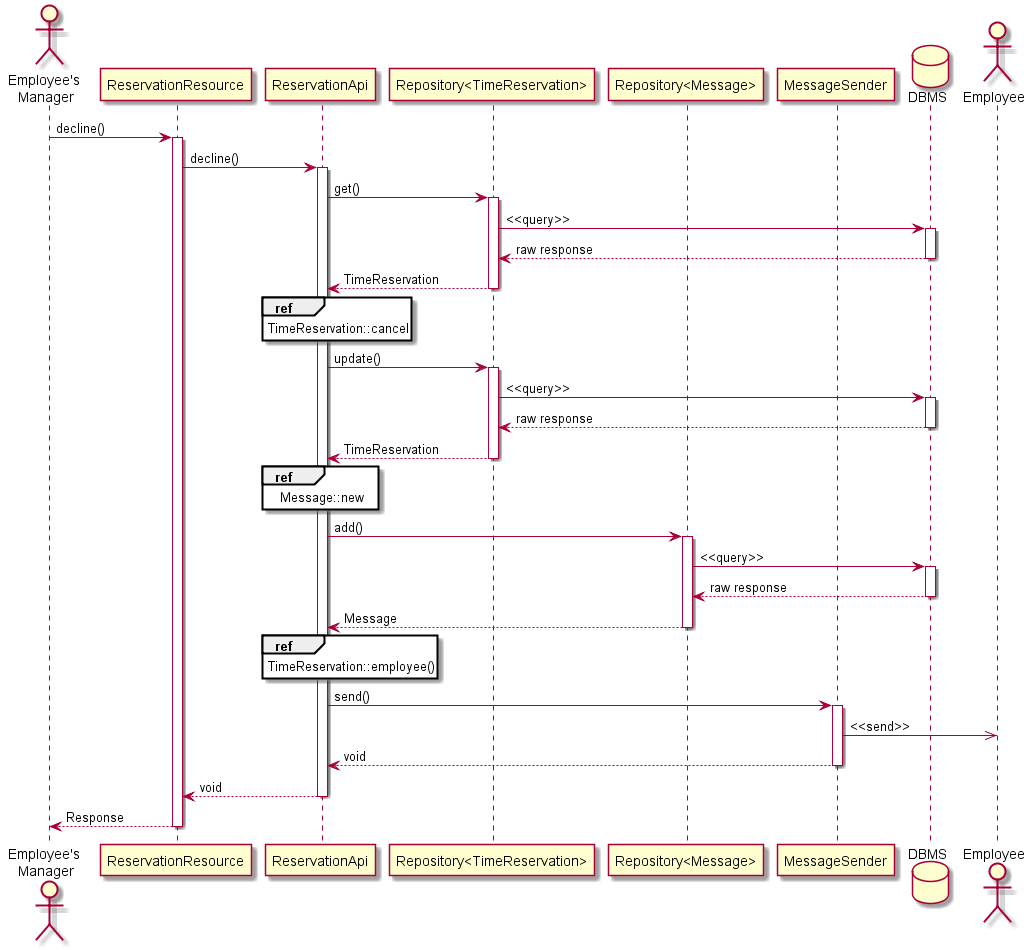

The diagram above was rendered by PlantUML. Its source (embedded in the PNG):
@startuml

actor "Employee's \nManager" as manager
participant ReservationResource as resource
participant ReservationApi as api
participant "Repository<TimeReservation>" as reservations
participant "Repository<Message>" as messages
participant MessageSender as sender
database DBMS
actor Employee as employee

manager -> resource : decline()
activate resource
resource -> api : decline()
activate api

''''' get desired reservation
api -> reservations : get()
activate reservations
reservations -> DBMS : <<query>>
activate DBMS
DBMS --> reservations : raw response
deactivate DBMS
reservations --> api : TimeReservation
deactivate reservations

''''' update working plan
ref over api : TimeReservation::cancel
api -> reservations : update()
activate reservations
reservations -> DBMS : <<query>>
activate DBMS
DBMS --> reservations : raw response
deactivate DBMS
reservations --> api : TimeReservation
deactivate reservations

''''' create message to manager
ref over api : Message::new
api -> messages : add()
activate messages
messages -> DBMS : <<query>>
activate DBMS
DBMS --> messages : raw response
deactivate DBMS
messages --> api : Message
deactivate messages

''''' send a message
ref over api : TimeReservation::employee()
api -> sender : send()
activate sender
sender ->> employee : <<send>>
sender --> api : void
deactivate sender

api --> resource : void
deactivate api
resource --> manager : Response
deactivate resource

@enduml